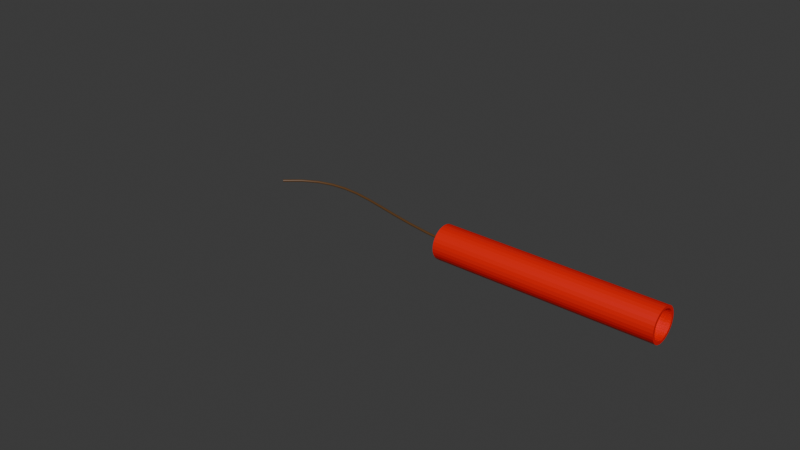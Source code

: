 # Source: Dynamite.blend  (saved by Blender 5.0.119; exported with 4.5.12 LTS)
import bpy
from mathutils import Matrix  # noqa: F401  (used for matrix-valued properties, if any)

bpy.ops.wm.read_factory_settings(use_empty=True)
scene = bpy.context.scene
scene.name = 'Scene'

# ---- collections
col_collection = bpy.data.collections.new('Collection'); scene.collection.children.link(col_collection)

# ---- materials (node trees are filled in below, after node groups)
mat_material_001 = bpy.data.materials.new('Material.001')
mat_material_002 = bpy.data.materials.new('Material.002')

# ---- material node trees
mat_material_001.use_nodes = True; mat_material_001.node_tree.nodes.clear()
_N = mat_material_001.node_tree.nodes; _L = mat_material_001.node_tree.links
n0 = _N.new('ShaderNodeBsdfPrincipled'); n0.name = 'Principled BSDF'; n0.location = (-200, 100)
n0.inputs[0].default_value = (0.1205, 0.05548, 0.01745, 1.0)
n1 = _N.new('ShaderNodeOutputMaterial'); n1.name = 'Material Output'; n1.location = (200, 100)
_L.new(n0.outputs[0], n1.inputs[0])
n1.is_active_output = True
mat_material_002.use_nodes = True; mat_material_002.node_tree.nodes.clear()
_N = mat_material_002.node_tree.nodes; _L = mat_material_002.node_tree.links
n0 = _N.new('ShaderNodeBsdfPrincipled'); n0.name = 'Principled BSDF'; n0.location = (-200, 100)
n0.inputs[0].default_value = (0.8, 0.004325, 0.0, 1.0)
n1 = _N.new('ShaderNodeOutputMaterial'); n1.name = 'Material Output'; n1.location = (200, 100)
_L.new(n0.outputs[0], n1.inputs[0])
n1.is_active_output = True

# ---- world
world_world = bpy.data.worlds.new('World'); scene.world = world_world
world_world.use_nodes = True; world_world.node_tree.nodes.clear()
_N = world_world.node_tree.nodes; _L = world_world.node_tree.links
n0 = _N.new('ShaderNodeOutputWorld'); n0.name = 'World Output'; n0.location = (200, 100)
n1 = _N.new('ShaderNodeBackground'); n1.name = 'Background'; n1.location = (-200, 100)
n1.inputs[0].default_value = (0.05088, 0.05088, 0.05088, 1.0)
_L.new(n1.outputs[0], n0.inputs[0])
n0.is_active_output = True
world_world.color = (0.05088, 0.05088, 0.05088)
world_world.sun_shadow_jitter_overblur = 0.0

# ---- meshes
me_cylinder = bpy.data.meshes.new('Cylinder')
me_cylinder.from_pydata([(0.0, 0.8312, -1.0), (1.51e-14, 0.8312, 1.0), (0.1622, 0.8152, -1.0), (0.1622, 0.8152, 1.0), (0.3181, 0.7679, -1.0), (0.3181, 0.7679, 1.0), (0.4618, 0.6911, -1.0), (0.4618, 0.6911, 1.0), (0.5877, 0.5877, -1.0), (0.5877, 0.5877, 1.0), (0.6911, 0.4618, -1.0), (0.6911, 0.4618, 1.0), (0.7679, 0.3181, -1.0), (0.7679, 0.3181, 1.0), (0.8152, 0.1622, -1.0), (0.8152, 0.1622, 1.0), (0.8312, 0.0, -1.0), (0.8312, 1.599e-14, 1.0), (0.8152, -0.1622, -1.0), (0.8152, -0.1622, 1.0), (0.7679, -0.3181, -1.0), (0.7679, -0.3181, 1.0), (0.6911, -0.4618, -1.0), (0.6911, -0.4618, 1.0), (0.5877, -0.5877, -1.0), (0.5877, -0.5877, 1.0), (0.4618, -0.6911, -1.0), (0.4618, -0.6911, 1.0), (0.3181, -0.7679, -1.0), (0.3181, -0.7679, 1.0), (0.1622, -0.8152, -1.0), (0.1622, -0.8152, 1.0), (0.0, -0.8312, -1.0), (-1.332e-14, -0.8312, 1.0), (-0.1622, -0.8152, -1.0), (-0.1622, -0.8152, 1.0), (-0.3181, -0.7679, -1.0), (-0.3181, -0.7679, 1.0), (-0.4618, -0.6911, -1.0), (-0.4618, -0.6911, 1.0), (-0.5877, -0.5877, -1.0), (-0.5877, -0.5877, 1.0), (-0.6911, -0.4618, -1.0), (-0.6911, -0.4618, 1.0), (-0.7679, -0.3181, -1.0), (-0.7679, -0.3181, 1.0), (-0.8152, -0.1622, -1.0), (-0.8152, -0.1622, 1.0), (-0.8312, 0.0, -1.0), (-0.8312, -1.243e-14, 1.0), (-0.8152, 0.1622, -1.0), (-0.8152, 0.1622, 1.0), (-0.7679, 0.3181, -1.0), (-0.7679, 0.3181, 1.0), (-0.6911, 0.4618, -1.0), (-0.6911, 0.4618, 1.0), (-0.5877, 0.5877, -1.0), (-0.5877, 0.5877, 1.0), (-0.4618, 0.6911, -1.0), (-0.4618, 0.6911, 1.0), (-0.3181, 0.7679, -1.0), (-0.3181, 0.7679, 1.0), (-0.1622, 0.8152, -1.0), (-0.1622, 0.8152, 1.0), (0.0, 1.0, -1.0), (0.1951, 0.9808, -1.0), (0.1951, 0.9808, 1.0), (0.0, 1.0, 1.0), (0.3827, 0.9239, -1.0), (0.3827, 0.9239, 1.0), (0.5556, 0.8315, -1.0), (0.5556, 0.8315, 1.0), (0.7071, 0.7071, -1.0), (0.7071, 0.7071, 1.0), (0.8315, 0.5556, -1.0), (0.8315, 0.5556, 1.0), (0.9239, 0.3827, -1.0), (0.9239, 0.3827, 1.0), (0.9808, 0.1951, -1.0), (0.9808, 0.1951, 1.0), (1.0, 0.0, -1.0), (1.0, 0.0, 1.0), (0.9808, -0.1951, -1.0), (0.9808, -0.1951, 1.0), (0.9239, -0.3827, -1.0), (0.9239, -0.3827, 1.0), (0.8315, -0.5556, -1.0), (0.8315, -0.5556, 1.0), (0.7071, -0.7071, -1.0), (0.7071, -0.7071, 1.0), (0.5556, -0.8315, -1.0), (0.5556, -0.8315, 1.0), (0.3827, -0.9239, -1.0), (0.3827, -0.9239, 1.0), (0.1951, -0.9808, -1.0), (0.1951, -0.9808, 1.0), (0.0, -1.0, -1.0), (0.0, -1.0, 1.0), (-0.1951, -0.9808, -1.0), (-0.1951, -0.9808, 1.0), (-0.3827, -0.9239, -1.0), (-0.3827, -0.9239, 1.0), (-0.5556, -0.8315, -1.0), (-0.5556, -0.8315, 1.0), (-0.7071, -0.7071, -1.0), (-0.7071, -0.7071, 1.0), (-0.8315, -0.5556, -1.0), (-0.8315, -0.5556, 1.0), (-0.9239, -0.3827, -1.0), (-0.9239, -0.3827, 1.0), (-0.9808, -0.1951, -1.0), (-0.9808, -0.1951, 1.0), (-1.0, 0.0, -1.0), (-1.0, 0.0, 1.0), (-0.9808, 0.1951, -1.0), (-0.9808, 0.1951, 1.0), (-0.9239, 0.3827, -1.0), (-0.9239, 0.3827, 1.0), (-0.8315, 0.5556, -1.0), (-0.8315, 0.5556, 1.0), (-0.7071, 0.7071, -1.0), (-0.7071, 0.7071, 1.0), (-0.5556, 0.8315, -1.0), (-0.5556, 0.8315, 1.0), (-0.3827, 0.9239, -1.0), (-0.3827, 0.9239, 1.0), (-0.1951, 0.9808, -1.0), (-0.1951, 0.9808, 1.0), (0.1622, 0.8152, 0.8801), (-1.377e-07, 0.8312, 0.8801), (0.3181, 0.7679, 0.8801), (0.4618, 0.6911, 0.8801), (0.5877, 0.5877, 0.8801), (0.6911, 0.4618, 0.8801), (0.7679, 0.3181, 0.8801), (0.8152, 0.1622, 0.8801), (0.8312, 8.882e-15, 0.8801), (0.8152, -0.1622, 0.8801), (0.7679, -0.3181, 0.8801), (0.6911, -0.4618, 0.8801), (0.5877, -0.5877, 0.8801), (0.4618, -0.6911, 0.8801), (0.3181, -0.7679, 0.8801), (0.1622, -0.8152, 0.8801), (-1.377e-07, -0.8312, 0.8801), (-0.1622, -0.8152, 0.8801), (-0.3181, -0.7679, 0.8801), (-0.4618, -0.6911, 0.8801), (-0.5877, -0.5877, 0.8801), (-0.6911, -0.4618, 0.8801), (-0.7679, -0.3181, 0.8801), (-0.8152, -0.1622, 0.8801), (-0.8312, -1.954e-14, 0.8801), (-0.8152, 0.1622, 0.8801), (-0.7679, 0.3181, 0.8801), (-0.6911, 0.4618, 0.8801), (-0.5877, 0.5877, 0.8801), (-0.4618, 0.6911, 0.8801), (-0.3181, 0.7679, 0.8801), (-0.1622, 0.8152, 0.8801), (-8.419e-08, 0.8312, -0.8533), (0.1622, 0.8152, -0.8533), (0.3181, 0.7679, -0.8533), (0.4618, 0.6911, -0.8533), (0.5877, 0.5877, -0.8533), (0.6911, 0.4618, -0.8533), (0.7679, 0.3181, -0.8533), (0.8152, 0.1622, -0.8533), (0.8312, -7.018e-21, -0.8533), (0.8152, -0.1622, -0.8533), (0.7679, -0.3181, -0.8533), (0.6911, -0.4618, -0.8533), (0.5877, -0.5877, -0.8533), (0.4618, -0.6911, -0.8533), (0.3181, -0.7679, -0.8533), (0.1622, -0.8152, -0.8533), (-8.419e-08, -0.8312, -0.8533), (-0.1622, -0.8152, -0.8533), (-0.3181, -0.7679, -0.8533), (-0.4618, -0.6911, -0.8533), (-0.5877, -0.5877, -0.8533), (-0.6911, -0.4618, -0.8533), (-0.7679, -0.3181, -0.8533), (-0.8152, -0.1622, -0.8533), (-0.8312, -7.018e-21, -0.8533), (-0.8152, 0.1622, -0.8533), (-0.7679, 0.3181, -0.8533), (-0.6911, 0.4618, -0.8533), (-0.5877, 0.5877, -0.8533), (-0.4618, 0.6911, -0.8533), (-0.3181, 0.7679, -0.8533), (-0.1622, 0.8152, -0.8533)], [], [(64, 67, 66, 65), (65, 66, 69, 68), (68, 69, 71, 70), (70, 71, 73, 72), (72, 73, 75, 74), (74, 75, 77, 76), (76, 77, 79, 78), (78, 79, 81, 80), (80, 81, 83, 82), (82, 83, 85, 84), (84, 85, 87, 86), (86, 87, 89, 88), (88, 89, 91, 90), (90, 91, 93, 92), (92, 93, 95, 94), (94, 95, 97, 96), (96, 97, 99, 98), (98, 99, 101, 100), (100, 101, 103, 102), (102, 103, 105, 104), (104, 105, 107, 106), (106, 107, 109, 108), (108, 109, 111, 110), (110, 111, 113, 112), (112, 113, 115, 114), (114, 115, 117, 116), (116, 117, 119, 118), (118, 119, 121, 120), (120, 121, 123, 122), (122, 123, 125, 124), (29, 27, 141, 142), (124, 125, 127, 126), (126, 127, 67, 64), (40, 42, 181, 180), (2, 0, 64, 65), (1, 3, 66, 67), (4, 2, 65, 68), (3, 5, 69, 66), (6, 4, 68, 70), (5, 7, 71, 69), (8, 6, 70, 72), (7, 9, 73, 71), (10, 8, 72, 74), (9, 11, 75, 73), (12, 10, 74, 76), (11, 13, 77, 75), (14, 12, 76, 78), (13, 15, 79, 77), (16, 14, 78, 80), (15, 17, 81, 79), (18, 16, 80, 82), (17, 19, 83, 81), (20, 18, 82, 84), (19, 21, 85, 83), (22, 20, 84, 86), (21, 23, 87, 85), (24, 22, 86, 88), (23, 25, 89, 87), (26, 24, 88, 90), (25, 27, 91, 89), (28, 26, 90, 92), (27, 29, 93, 91), (30, 28, 92, 94), (29, 31, 95, 93), (32, 30, 94, 96), (31, 33, 97, 95), (34, 32, 96, 98), (33, 35, 99, 97), (36, 34, 98, 100), (35, 37, 101, 99), (38, 36, 100, 102), (37, 39, 103, 101), (40, 38, 102, 104), (39, 41, 105, 103), (42, 40, 104, 106), (41, 43, 107, 105), (44, 42, 106, 108), (43, 45, 109, 107), (46, 44, 108, 110), (45, 47, 111, 109), (48, 46, 110, 112), (47, 49, 113, 111), (50, 48, 112, 114), (49, 51, 115, 113), (52, 50, 114, 116), (51, 53, 117, 115), (54, 52, 116, 118), (53, 55, 119, 117), (56, 54, 118, 120), (55, 57, 121, 119), (58, 56, 120, 122), (57, 59, 123, 121), (60, 58, 122, 124), (59, 61, 125, 123), (62, 60, 124, 126), (61, 63, 127, 125), (0, 62, 126, 64), (63, 1, 67, 127), (128, 129, 159, 158, 157, 156, 155, 154, 153, 152, 151, 150, 149, 148, 147, 146, 145, 144, 143, 142, 141, 140, 139, 138, 137, 136, 135, 134, 133, 132, 131, 130), (43, 41, 148, 149), (3, 1, 129, 128), (57, 55, 155, 156), (17, 15, 135, 136), (31, 29, 142, 143), (45, 43, 149, 150), (5, 3, 128, 130), (59, 57, 156, 157), (19, 17, 136, 137), (33, 31, 143, 144), (47, 45, 150, 151), (7, 5, 130, 131), (61, 59, 157, 158), (21, 19, 137, 138), (35, 33, 144, 145), (49, 47, 151, 152), (9, 7, 131, 132), (63, 61, 158, 159), (23, 21, 138, 139), (37, 35, 145, 146), (51, 49, 152, 153), (11, 9, 132, 133), (1, 63, 159, 129), (25, 23, 139, 140), (39, 37, 146, 147), (53, 51, 153, 154), (13, 11, 133, 134), (27, 25, 140, 141), (41, 39, 147, 148), (55, 53, 154, 155), (15, 13, 134, 135), (160, 161, 162, 163, 164, 165, 166, 167, 168, 169, 170, 171, 172, 173, 174, 175, 176, 177, 178, 179, 180, 181, 182, 183, 184, 185, 186, 187, 188, 189, 190, 191), (0, 2, 161, 160), (54, 56, 188, 187), (14, 16, 168, 167), (28, 30, 175, 174), (42, 44, 182, 181), (2, 4, 162, 161), (56, 58, 189, 188), (16, 18, 169, 168), (30, 32, 176, 175), (44, 46, 183, 182), (4, 6, 163, 162), (58, 60, 190, 189), (18, 20, 170, 169), (32, 34, 177, 176), (46, 48, 184, 183), (6, 8, 164, 163), (60, 62, 191, 190), (20, 22, 171, 170), (34, 36, 178, 177), (48, 50, 185, 184), (8, 10, 165, 164), (62, 0, 160, 191), (22, 24, 172, 171), (36, 38, 179, 178), (50, 52, 186, 185), (10, 12, 166, 165), (24, 26, 173, 172), (38, 40, 180, 179), (52, 54, 187, 186), (12, 14, 167, 166), (26, 28, 174, 173)])
_uv = me_cylinder.uv_layers.new(name='UVMap')
_uv.uv.foreach_set('vector', [1.0, 0.5, 1.0, 1.0, 0.9688, 1.0, 0.9688, 0.5, 0.9688, 0.5, 0.9688, 1.0, 0.9375, 1.0, 0.9375, 0.5, 0.9375, 0.5, 0.9375, 1.0, 0.9062, 1.0, 0.9062, 0.5, 0.9062, 0.5, 0.9062, 1.0, 0.875, 1.0, 0.875, 0.5, 0.875, 0.5, 0.875, 1.0, 0.8438, 1.0, 0.8438, 0.5, 0.8438, 0.5, 0.8438, 1.0, 0.8125, 1.0, 0.8125, 0.5, 0.8125, 0.5, 0.8125, 1.0, 0.7812, 1.0, 0.7812, 0.5, 0.7812, 0.5, 0.7812, 1.0, 0.75, 1.0, 0.75, 0.5, 0.75, 0.5, 0.75, 1.0, 0.7188, 1.0, 0.7188, 0.5, 0.7188, 0.5, 0.7188, 1.0, 0.6875, 1.0, 0.6875, 0.5, 0.6875, 0.5, 0.6875, 1.0, 0.6562, 1.0, 0.6562, 0.5, 0.6562, 0.5, 0.6562, 1.0, 0.625, 1.0, 0.625, 0.5, 0.625, 0.5, 0.625, 1.0, 0.5938, 1.0, 0.5938, 0.5, 0.5938, 0.5, 0.5938, 1.0, 0.5625, 1.0, 0.5625, 0.5, 0.5625, 0.5, 0.5625, 1.0, 0.5312, 1.0, 0.5312, 0.5, 0.5312, 0.5, 0.5312, 1.0, 0.5, 1.0, 0.5, 0.5, 0.5, 0.5, 0.5, 1.0, 0.4688, 1.0, 0.4688, 0.5, 0.4688, 0.5, 0.4688, 1.0, 0.4375, 1.0, 0.4375, 0.5, 0.4375, 0.5, 0.4375, 1.0, 0.4062, 1.0, 0.4062, 0.5, 0.4062, 0.5, 0.4062, 1.0, 0.375, 1.0, 0.375, 0.5, 0.375, 0.5, 0.375, 1.0, 0.3438, 1.0, 0.3438, 0.5, 0.3438, 0.5, 0.3438, 1.0, 0.3125, 1.0, 0.3125, 0.5, 0.3125, 0.5, 0.3125, 1.0, 0.2812, 1.0, 0.2812, 0.5, 0.2812, 0.5, 0.2812, 1.0, 0.25, 1.0, 0.25, 0.5, 0.25, 0.5, 0.25, 1.0, 0.2188, 1.0, 0.2188, 0.5, 0.2188, 0.5, 0.2188, 1.0, 0.1875, 1.0, 0.1875, 0.5, 0.1875, 0.5, 0.1875, 1.0, 0.1562, 1.0, 0.1562, 0.5, 0.1562, 0.5, 0.1562, 1.0, 0.125, 1.0, 0.125, 0.5, 0.125, 0.5, 0.125, 1.0, 0.09375, 1.0, 0.09375, 0.5, 0.09375, 0.5, 0.09375, 1.0, 0.0625, 1.0, 0.0625, 0.5, 0.3263, 0.0657, 0.3608, 0.08414, 0.3608, 0.08414, 0.3263, 0.0657, 0.0625, 0.5, 0.0625, 1.0, 0.03125, 1.0, 0.03125, 0.5, 0.03125, 0.5, 0.03125, 1.0, 0.0, 1.0, 0.0, 0.5, 0.6089, 0.1089, 0.5841, 0.1392, 0.5841, 0.1392, 0.6089, 0.1089, 0.7889, 0.4456, 0.75, 0.4495, 0.75, 0.49, 0.7968, 0.4854, 0.25, 0.4495, 0.2889, 0.4456, 0.2968, 0.4854, 0.25, 0.49, 0.8263, 0.4343, 0.7889, 0.4456, 0.7968, 0.4854, 0.8418, 0.4717, 0.2889, 0.4456, 0.3263, 0.4343, 0.3418, 0.4717, 0.2968, 0.4854, 0.8608, 0.4159, 0.8263, 0.4343, 0.8418, 0.4717, 0.8833, 0.4496, 0.3263, 0.4343, 0.3608, 0.4159, 0.3833, 0.4496, 0.3418, 0.4717, 0.8911, 0.3911, 0.8608, 0.4159, 0.8833, 0.4496, 0.9197, 0.4197, 0.3608, 0.4159, 0.3911, 0.3911, 0.4197, 0.4197, 0.3833, 0.4496, 0.9159, 0.3608, 0.8911, 0.3911, 0.9197, 0.4197, 0.9496, 0.3833, 0.3911, 0.3911, 0.4159, 0.3608, 0.4496, 0.3833, 0.4197, 0.4197, 0.9343, 0.3263, 0.9159, 0.3608, 0.9496, 0.3833, 0.9717, 0.3418, 0.4159, 0.3608, 0.4343, 0.3263, 0.4717, 0.3418, 0.4496, 0.3833, 0.9456, 0.2889, 0.9343, 0.3263, 0.9717, 0.3418, 0.9854, 0.2968, 0.4343, 0.3263, 0.4456, 0.2889, 0.4854, 0.2968, 0.4717, 0.3418, 0.9495, 0.25, 0.9456, 0.2889, 0.9854, 0.2968, 0.99, 0.25, 0.4456, 0.2889, 0.4495, 0.25, 0.49, 0.25, 0.4854, 0.2968, 0.9456, 0.2111, 0.9495, 0.25, 0.99, 0.25, 0.9854, 0.2032, 0.4495, 0.25, 0.4456, 0.2111, 0.4854, 0.2032, 0.49, 0.25, 0.9343, 0.1737, 0.9456, 0.2111, 0.9854, 0.2032, 0.9717, 0.1582, 0.4456, 0.2111, 0.4343, 0.1737, 0.4717, 0.1582, 0.4854, 0.2032, 0.9159, 0.1392, 0.9343, 0.1737, 0.9717, 0.1582, 0.9496, 0.1167, 0.4343, 0.1737, 0.4159, 0.1392, 0.4496, 0.1167, 0.4717, 0.1582, 0.8911, 0.1089, 0.9159, 0.1392, 0.9496, 0.1167, 0.9197, 0.08029, 0.4159, 0.1392, 0.3911, 0.1089, 0.4197, 0.08029, 0.4496, 0.1167, 0.8608, 0.08414, 0.8911, 0.1089, 0.9197, 0.08029, 0.8833, 0.05045, 0.3911, 0.1089, 0.3608, 0.08414, 0.3833, 0.05045, 0.4197, 0.08029, 0.8263, 0.0657, 0.8608, 0.08414, 0.8833, 0.05045, 0.8418, 0.02827, 0.3608, 0.08414, 0.3263, 0.0657, 0.3418, 0.02827, 0.3833, 0.05045, 0.7889, 0.05435, 0.8263, 0.0657, 0.8418, 0.02827, 0.7968, 0.01461, 0.3263, 0.0657, 0.2889, 0.05435, 0.2968, 0.01461, 0.3418, 0.02827, 0.75, 0.05052, 0.7889, 0.05435, 0.7968, 0.01461, 0.75, 0.01, 0.2889, 0.05435, 0.25, 0.05052, 0.25, 0.01, 0.2968, 0.01461, 0.7111, 0.05435, 0.75, 0.05052, 0.75, 0.01, 0.7032, 0.01461, 0.25, 0.05052, 0.2111, 0.05435, 0.2032, 0.01461, 0.25, 0.01, 0.6737, 0.0657, 0.7111, 0.05435, 0.7032, 0.01461, 0.6582, 0.02827, 0.2111, 0.05435, 0.1737, 0.0657, 0.1582, 0.02827, 0.2032, 0.01461, 0.6392, 0.08414, 0.6737, 0.0657, 0.6582, 0.02827, 0.6167, 0.05045, 0.1737, 0.0657, 0.1392, 0.08414, 0.1167, 0.05045, 0.1582, 0.02827, 0.6089, 0.1089, 0.6392, 0.08414, 0.6167, 0.05045, 0.5803, 0.08029, 0.1392, 0.08414, 0.1089, 0.1089, 0.08029, 0.08029, 0.1167, 0.05045, 0.5841, 0.1392, 0.6089, 0.1089, 0.5803, 0.08029, 0.5504, 0.1167, 0.1089, 0.1089, 0.08414, 0.1392, 0.05045, 0.1167, 0.08029, 0.08029, 0.5657, 0.1737, 0.5841, 0.1392, 0.5504, 0.1167, 0.5283, 0.1582, 0.08414, 0.1392, 0.0657, 0.1737, 0.02827, 0.1582, 0.05045, 0.1167, 0.5544, 0.2111, 0.5657, 0.1737, 0.5283, 0.1582, 0.5146, 0.2032, 0.0657, 0.1737, 0.05435, 0.2111, 0.01461, 0.2032, 0.02827, 0.1582, 0.5505, 0.25, 0.5544, 0.2111, 0.5146, 0.2032, 0.51, 0.25, 0.05435, 0.2111, 0.05052, 0.25, 0.01, 0.25, 0.01461, 0.2032, 0.5544, 0.2889, 0.5505, 0.25, 0.51, 0.25, 0.5146, 0.2968, 0.05052, 0.25, 0.05435, 0.2889, 0.01461, 0.2968, 0.01, 0.25, 0.5657, 0.3263, 0.5544, 0.2889, 0.5146, 0.2968, 0.5283, 0.3418, 0.05435, 0.2889, 0.0657, 0.3263, 0.02827, 0.3418, 0.01461, 0.2968, 0.5841, 0.3608, 0.5657, 0.3263, 0.5283, 0.3418, 0.5504, 0.3833, 0.0657, 0.3263, 0.08414, 0.3608, 0.05045, 0.3833, 0.02827, 0.3418, 0.6089, 0.3911, 0.5841, 0.3608, 0.5504, 0.3833, 0.5803, 0.4197, 0.08414, 0.3608, 0.1089, 0.3911, 0.08029, 0.4197, 0.05045, 0.3833, 0.6392, 0.4159, 0.6089, 0.3911, 0.5803, 0.4197, 0.6167, 0.4496, 0.1089, 0.3911, 0.1392, 0.4159, 0.1167, 0.4496, 0.08029, 0.4197, 0.6737, 0.4343, 0.6392, 0.4159, 0.6167, 0.4496, 0.6582, 0.4717, 0.1392, 0.4159, 0.1737, 0.4343, 0.1582, 0.4717, 0.1167, 0.4496, 0.7111, 0.4456, 0.6737, 0.4343, 0.6582, 0.4717, 0.7032, 0.4854, 0.1737, 0.4343, 0.2111, 0.4456, 0.2032, 0.4854, 0.1582, 0.4717, 0.75, 0.4495, 0.7111, 0.4456, 0.7032, 0.4854, 0.75, 0.49, 0.2111, 0.4456, 0.25, 0.4495, 0.25, 0.49, 0.2032, 0.4854, 0.2889, 0.4456, 0.25, 0.4495, 0.2111, 0.4456, 0.1737, 0.4343, 0.1392, 0.4159, 0.1089, 0.3911, 0.08414, 0.3608, 0.0657, 0.3263, 0.05435, 0.2889, 0.05052, 0.25, 0.05435, 0.2111, 0.0657, 0.1737, 0.08414, 0.1392, 0.1089, 0.1089, 0.1392, 0.08414, 0.1737, 0.0657, 0.2111, 0.05435, 0.25, 0.05052, 0.2889, 0.05435, 0.3263, 0.0657, 0.3608, 0.08414, 0.3911, 0.1089, 0.4159, 0.1392, 0.4343, 0.1737, 0.4456, 0.2111, 0.4495, 0.25, 0.4456, 0.2889, 0.4343, 0.3263, 0.4159, 0.3608, 0.3911, 0.3911, 0.3608, 0.4159, 0.3263, 0.4343, 0.08414, 0.1392, 0.1089, 0.1089, 0.1089, 0.1089, 0.08414, 0.1392, 0.2889, 0.4456, 0.25, 0.4495, 0.25, 0.4495, 0.2889, 0.4456, 0.1089, 0.3911, 0.08414, 0.3608, 0.08414, 0.3608, 0.1089, 0.3911, 0.4495, 0.25, 0.4456, 0.2889, 0.4456, 0.2889, 0.4495, 0.25, 0.2889, 0.05435, 0.3263, 0.0657, 0.3263, 0.0657, 0.2889, 0.05435, 0.0657, 0.1737, 0.08414, 0.1392, 0.08414, 0.1392, 0.0657, 0.1737, 0.3263, 0.4343, 0.2889, 0.4456, 0.2889, 0.4456, 0.3263, 0.4343, 0.1392, 0.4159, 0.1089, 0.3911, 0.1089, 0.3911, 0.1392, 0.4159, 0.4456, 0.2111, 0.4495, 0.25, 0.4495, 0.25, 0.4456, 0.2111, 0.25, 0.05052, 0.2889, 0.05435, 0.2889, 0.05435, 0.25, 0.05052, 0.05435, 0.2111, 0.0657, 0.1737, 0.0657, 0.1737, 0.05435, 0.2111, 0.3608, 0.4159, 0.3263, 0.4343, 0.3263, 0.4343, 0.3608, 0.4159, 0.1737, 0.4343, 0.1392, 0.4159, 0.1392, 0.4159, 0.1737, 0.4343, 0.4343, 0.1737, 0.4456, 0.2111, 0.4456, 0.2111, 0.4343, 0.1737, 0.2111, 0.05435, 0.25, 0.05052, 0.25, 0.05052, 0.2111, 0.05435, 0.05052, 0.25, 0.05435, 0.2111, 0.05435, 0.2111, 0.05052, 0.25, 0.3911, 0.3911, 0.3608, 0.4159, 0.3608, 0.4159, 0.3911, 0.3911, 0.2111, 0.4456, 0.1737, 0.4343, 0.1737, 0.4343, 0.2111, 0.4456, 0.4159, 0.1392, 0.4343, 0.1737, 0.4343, 0.1737, 0.4159, 0.1392, 0.1737, 0.0657, 0.2111, 0.05435, 0.2111, 0.05435, 0.1737, 0.0657, 0.05435, 0.2889, 0.05052, 0.25, 0.05052, 0.25, 0.05435, 0.2889, 0.4159, 0.3608, 0.3911, 0.3911, 0.3911, 0.3911, 0.4159, 0.3608, 0.25, 0.4495, 0.2111, 0.4456, 0.2111, 0.4456, 0.25, 0.4495, 0.3911, 0.1089, 0.4159, 0.1392, 0.4159, 0.1392, 0.3911, 0.1089, 0.1392, 0.08414, 0.1737, 0.0657, 0.1737, 0.0657, 0.1392, 0.08414, 0.0657, 0.3263, 0.05435, 0.2889, 0.05435, 0.2889, 0.0657, 0.3263, 0.4343, 0.3263, 0.4159, 0.3608, 0.4159, 0.3608, 0.4343, 0.3263, 0.3608, 0.08414, 0.3911, 0.1089, 0.3911, 0.1089, 0.3608, 0.08414, 0.1089, 0.1089, 0.1392, 0.08414, 0.1392, 0.08414, 0.1089, 0.1089, 0.08414, 0.3608, 0.0657, 0.3263, 0.0657, 0.3263, 0.08414, 0.3608, 0.4456, 0.2889, 0.4343, 0.3263, 0.4343, 0.3263, 0.4456, 0.2889, 0.75, 0.4495, 0.7889, 0.4456, 0.8263, 0.4343, 0.8608, 0.4159, 0.8911, 0.3911, 0.9159, 0.3608, 0.9343, 0.3263, 0.9456, 0.2889, 0.9495, 0.25, 0.9456, 0.2111, 0.9343, 0.1737, 0.9159, 0.1392, 0.8911, 0.1089, 0.8608, 0.08414, 0.8263, 0.0657, 0.7889, 0.05435, 0.75, 0.05052, 0.7111, 0.05435, 0.6737, 0.0657, 0.6392, 0.08414, 0.6089, 0.1089, 0.5841, 0.1392, 0.5657, 0.1737, 0.5544, 0.2111, 0.5505, 0.25, 0.5544, 0.2889, 0.5657, 0.3263, 0.5841, 0.3608, 0.6089, 0.3911, 0.6392, 0.4159, 0.6737, 0.4343, 0.7111, 0.4456, 0.75, 0.4495, 0.7889, 0.4456, 0.7889, 0.4456, 0.75, 0.4495, 0.5841, 0.3608, 0.6089, 0.3911, 0.6089, 0.3911, 0.5841, 0.3608, 0.9456, 0.2889, 0.9495, 0.25, 0.9495, 0.25, 0.9456, 0.2889, 0.8263, 0.0657, 0.7889, 0.05435, 0.7889, 0.05435, 0.8263, 0.0657, 0.5841, 0.1392, 0.5657, 0.1737, 0.5657, 0.1737, 0.5841, 0.1392, 0.7889, 0.4456, 0.8263, 0.4343, 0.8263, 0.4343, 0.7889, 0.4456, 0.6089, 0.3911, 0.6392, 0.4159, 0.6392, 0.4159, 0.6089, 0.3911, 0.9495, 0.25, 0.9456, 0.2111, 0.9456, 0.2111, 0.9495, 0.25, 0.7889, 0.05435, 0.75, 0.05052, 0.75, 0.05052, 0.7889, 0.05435, 0.5657, 0.1737, 0.5544, 0.2111, 0.5544, 0.2111, 0.5657, 0.1737, 0.8263, 0.4343, 0.8608, 0.4159, 0.8608, 0.4159, 0.8263, 0.4343, 0.6392, 0.4159, 0.6737, 0.4343, 0.6737, 0.4343, 0.6392, 0.4159, 0.9456, 0.2111, 0.9343, 0.1737, 0.9343, 0.1737, 0.9456, 0.2111, 0.75, 0.05052, 0.7111, 0.05435, 0.7111, 0.05435, 0.75, 0.05052, 0.5544, 0.2111, 0.5505, 0.25, 0.5505, 0.25, 0.5544, 0.2111, 0.8608, 0.4159, 0.8911, 0.3911, 0.8911, 0.3911, 0.8608, 0.4159, 0.6737, 0.4343, 0.7111, 0.4456, 0.7111, 0.4456, 0.6737, 0.4343, 0.9343, 0.1737, 0.9159, 0.1392, 0.9159, 0.1392, 0.9343, 0.1737, 0.7111, 0.05435, 0.6737, 0.0657, 0.6737, 0.0657, 0.7111, 0.05435, 0.5505, 0.25, 0.5544, 0.2889, 0.5544, 0.2889, 0.5505, 0.25, 0.8911, 0.3911, 0.9159, 0.3608, 0.9159, 0.3608, 0.8911, 0.3911, 0.7111, 0.4456, 0.75, 0.4495, 0.75, 0.4495, 0.7111, 0.4456, 0.9159, 0.1392, 0.8911, 0.1089, 0.8911, 0.1089, 0.9159, 0.1392, 0.6737, 0.0657, 0.6392, 0.08414, 0.6392, 0.08414, 0.6737, 0.0657, 0.5544, 0.2889, 0.5657, 0.3263, 0.5657, 0.3263, 0.5544, 0.2889, 0.9159, 0.3608, 0.9343, 0.3263, 0.9343, 0.3263, 0.9159, 0.3608, 0.8911, 0.1089, 0.8608, 0.08414, 0.8608, 0.08414, 0.8911, 0.1089, 0.6392, 0.08414, 0.6089, 0.1089, 0.6089, 0.1089, 0.6392, 0.08414, 0.5657, 0.3263, 0.5841, 0.3608, 0.5841, 0.3608, 0.5657, 0.3263, 0.9343, 0.3263, 0.9456, 0.2889, 0.9456, 0.2889, 0.9343, 0.3263, 0.8608, 0.08414, 0.8263, 0.0657, 0.8263, 0.0657, 0.8608, 0.08414])
me_cylinder.materials.append(mat_material_002)
me_cylinder.update()

# ---- curves / text
cu_b_ziercurve = bpy.data.curves.new('BézierCurve', 'CURVE')
cu_b_ziercurve.dimensions = '3D'
_sp = cu_b_ziercurve.splines.new('BEZIER'); _sp.bezier_points.add(1)
_sp.bezier_points.foreach_set('co', [-1.0, 0.0, 0.0, 1.0, 0.0, 0.0])
_sp.bezier_points.foreach_set('handle_left', [-1.5, -0.5, 0.0, 0.0, 0.0, 0.0])
_sp.bezier_points.foreach_set('handle_right', [-0.5, 0.5, 0.0, 2.0, 0.0, 0.0])
for _p, _l, _r in zip(_sp.bezier_points, ['ALIGNED', 'ALIGNED'], ['ALIGNED', 'ALIGNED']): _p.handle_left_type = _l; _p.handle_right_type = _r
_sp.order_u = 0
_sp.order_v = 0
cu_b_ziercurve.materials.append(mat_material_001)
cu_b_ziercurve.use_path = True
cu_b_ziercurve.bevel_mode = 'OBJECT'
cu_b_ziercurve.fill_mode = 'FULL'
cu_b_ziercircle = bpy.data.curves.new('BézierCircle', 'CURVE')
cu_b_ziercircle.dimensions = '3D'
_sp = cu_b_ziercircle.splines.new('BEZIER'); _sp.bezier_points.add(3)
_sp.bezier_points.foreach_set('co', [-1.0, 0.0, 0.0, 0.0, 1.0, 0.0, 1.0, 0.0, 0.0, 0.0, -1.0, 0.0])
_sp.bezier_points.foreach_set('handle_left', [-1.0, -0.5521, 0.0, -0.5521, 1.0, 0.0, 1.0, 0.5521, 0.0, 0.5521, -1.0, 0.0])
_sp.bezier_points.foreach_set('handle_right', [-1.0, 0.5521, 0.0, 0.5521, 1.0, 0.0, 1.0, -0.5521, 0.0, -0.5521, -1.0, 0.0])
for _p, _l, _r in zip(_sp.bezier_points, ['AUTO', 'AUTO', 'AUTO', 'AUTO'], ['AUTO', 'AUTO', 'AUTO', 'AUTO']): _p.handle_left_type = _l; _p.handle_right_type = _r
_sp.order_u = 0
_sp.order_v = 0
_sp.use_cyclic_u = True
cu_b_ziercircle.use_path = True
cu_b_ziercircle.fill_mode = 'FULL'

# ---- objects
ob_b_ziercurve = bpy.data.objects.new('BézierCurve', cu_b_ziercurve)
ob_b_ziercircle = bpy.data.objects.new('BézierCircle', cu_b_ziercircle)
ob_cylinder = bpy.data.objects.new('Cylinder', me_cylinder)

# ---- transforms, parenting, visibility, modifiers, constraints
ob_b_ziercurve.location = (0.0, 0.0, 0.0)
ob_b_ziercircle.location = (0.0, 0.0, 0.0)
ob_b_ziercircle.scale = (0.01, 0.01, 0.01)
ob_cylinder.location = (1.676, 0.0, 0.0)
ob_cylinder.rotation_euler = (-1.344e-07, 1.571, 0.0)
ob_cylinder.scale = (0.1444, 0.1444, 0.9308)
cu_b_ziercurve.bevel_object = ob_b_ziercircle

# ---- collection membership
col_collection.objects.link(ob_b_ziercurve)
col_collection.objects.link(ob_b_ziercircle)
col_collection.objects.link(ob_cylinder)

# ---- scene / render settings (as saved in the file)
scene.frame_start = 1; scene.frame_end = 250; scene.frame_set(1)
scene.render.engine = 'BLENDER_EEVEE_NEXT'
scene.render.bake_bias = 0.0
scene.render.bake_samples = 0
scene.cycles.sampling_pattern = 'TABULATED_SOBOL'
scene.eevee.use_volume_custom_range = False
bpy.context.view_layer.update()

# ---- added for rendering (the .blend has no active camera and no usable light): camera, sun
cam_auto = bpy.data.cameras.new('AutoCamera')
cam_auto.lens = 50.0
cam_auto.sensor_width = 36.0
cam_auto.clip_end = 1000.0
ob_auto_camera = bpy.data.objects.new('AutoCamera', cam_auto)
scene.collection.objects.link(ob_auto_camera)
ob_auto_camera.location = (5.30502, -6.00192, 4.00128)
ob_auto_camera.rotation_euler = (1.09748, -7.21219e-08, 0.694738)
scene.camera = ob_auto_camera
light_auto_sun = bpy.data.lights.new('AutoSun', 'SUN')
light_auto_sun.energy = 3.0
light_auto_sun.angle = 0.0523599
ob_auto_sun = bpy.data.objects.new('AutoSun', light_auto_sun)
scene.collection.objects.link(ob_auto_sun)
ob_auto_sun.rotation_euler = (0.872665, 0.174533, 0.523599)
bpy.context.view_layer.update()
